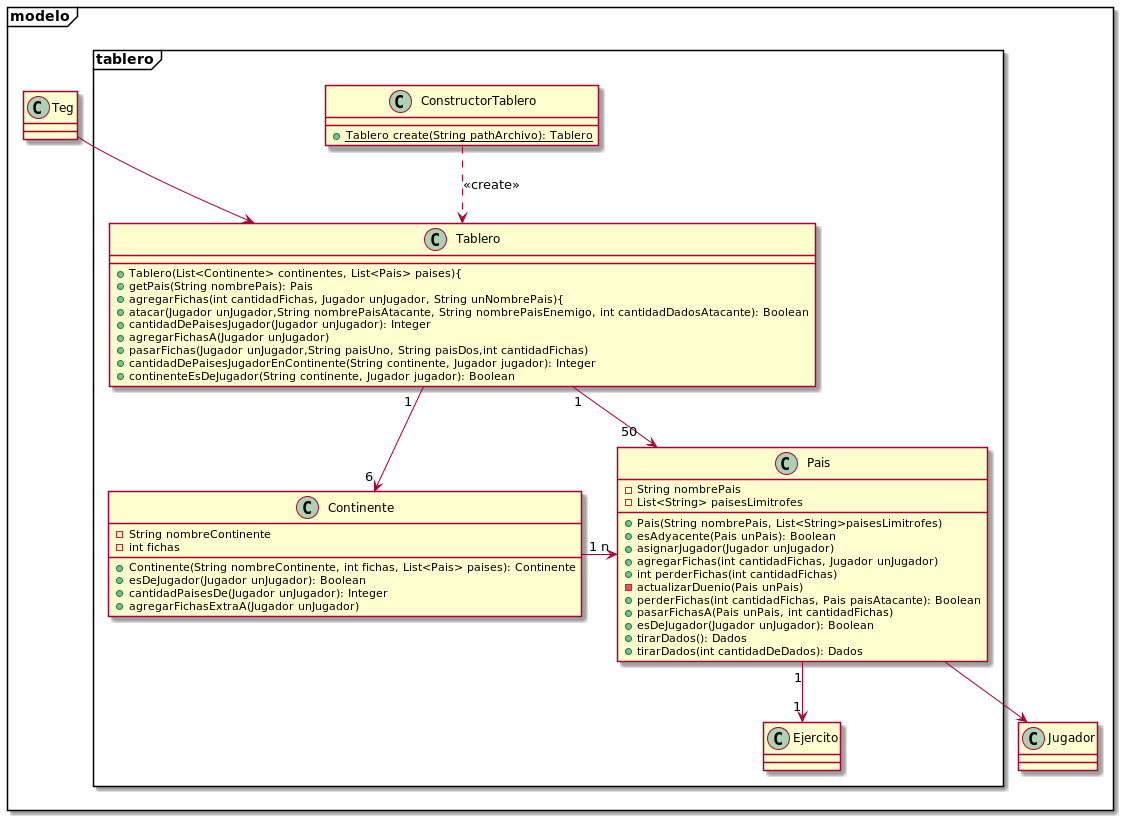

The diagram above was rendered by PlantUML. Its source (embedded in the PNG):
@startuml
'https://plantuml.com/class-diagram

package modelo <<frame>>{


    package tablero <<frame>>{

    class Tablero{
        + Tablero(List<Continente> continentes, List<Pais> paises){
        + getPais(String nombrePais): Pais
        + agregarFichas(int cantidadFichas, Jugador unJugador, String unNombrePais){
        + atacar(Jugador unJugador,String nombrePaisAtacante, String nombrePaisEnemigo, int cantidadDadosAtacante): Boolean
        + cantidadDePaisesJugador(Jugador unJugador): Integer
        + agregarFichasA(Jugador unJugador)
        + pasarFichas(Jugador unJugador,String paisUno, String paisDos,int cantidadFichas)
        + cantidadDePaisesJugadorEnContinente(String continente, Jugador jugador): Integer
        + continenteEsDeJugador(String continente, Jugador jugador): Boolean
    }

    class ConstructorTablero{
        + {static} Tablero create(String pathArchivo): Tablero
    }

    class Continente{
        - String nombreContinente
        - int fichas

        + Continente(String nombreContinente, int fichas, List<Pais> paises): Continente
        + esDeJugador(Jugador unJugador): Boolean
        + cantidadPaisesDe(Jugador unJugador): Integer
        + agregarFichasExtraA(Jugador unJugador)
    }

    class Pais{
        - String nombrePais
        - List<String> paisesLimitrofes

        + Pais(String nombrePais, List<String>paisesLimitrofes)
        + esAdyacente(Pais unPais): Boolean
        + asignarJugador(Jugador unJugador)
        + agregarFichas(int cantidadFichas, Jugador unJugador)
        + int perderFichas(int cantidadFichas)
        - actualizarDuenio(Pais unPais)
        + perderFichas(int cantidadFichas, Pais paisAtacante): Boolean
        + pasarFichasA(Pais unPais, int cantidadFichas)
        + esDeJugador(Jugador unJugador): Boolean
        + tirarDados(): Dados
        + tirarDados(int cantidadDeDados): Dados
    }

    class Ejercito{}


    Tablero"1  " --> "6 "Continente
    Tablero"    1" --> "50  " Pais
    Continente"1" -right-> "n"Pais
    Pais "1" -down-> "1" Ejercito
    ConstructorTablero ..> Tablero: <<create>>

    }

    Pais --> Jugador
    Teg --> Tablero
}
@enduml